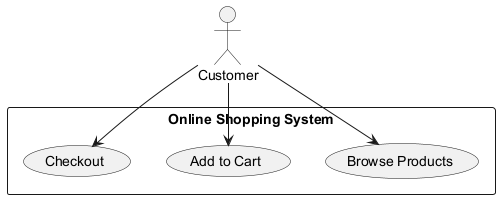

The diagram above was rendered by PlantUML. Its source (embedded in the PNG):
@startuml
actor Customer
rectangle "Online Shopping System" {
    usecase "Browse Products" as UC1
    usecase "Add to Cart" as UC2
    usecase "Checkout" as UC3
}

Customer --> UC1
Customer --> UC2
Customer --> UC3
@enduml